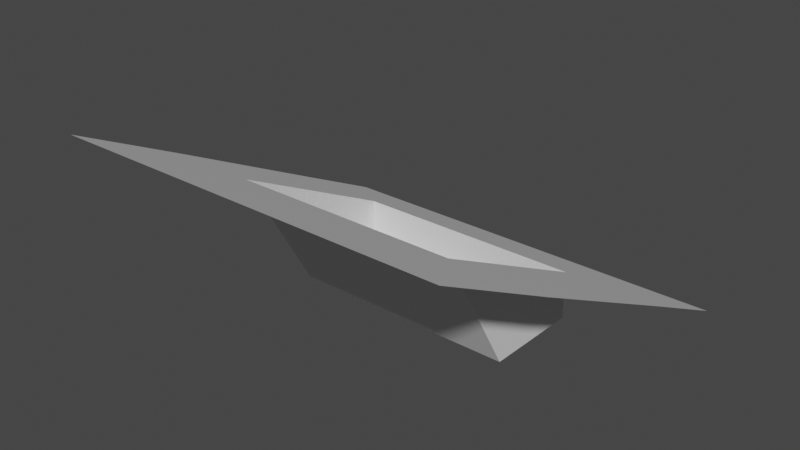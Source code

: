 # Source: Trunk_02.blend  (saved by Blender 3.0.42; exported with 4.5.12 LTS)
import bpy
from mathutils import Matrix  # noqa: F401  (used for matrix-valued properties, if any)

bpy.ops.wm.read_factory_settings(use_empty=True)
scene = bpy.context.scene
scene.name = 'Scene'

# ---- collections
col_collection = bpy.data.collections.new('Collection'); scene.collection.children.link(col_collection)

# ---- materials (node trees are filled in below, after node groups)
mat_material = bpy.data.materials.new('Material')
mat_material.alpha_threshold = 0.0
mat_material.use_transparent_shadow = False
mat_material.line_color = (0.0, 0.0, 0.0, 1.0)

# ---- material node trees
mat_material.use_nodes = True; mat_material.node_tree.nodes.clear()
_N = mat_material.node_tree.nodes; _L = mat_material.node_tree.links
n0 = _N.new('ShaderNodeOutputMaterial'); n0.name = 'Material Output'; n0.location = (300, 300)
n1 = _N.new('ShaderNodeBsdfPrincipled'); n1.name = 'Principled BSDF'; n1.location = (10, 300)
n1.distribution = 'GGX'
n1.subsurface_method = 'RANDOM_WALK_SKIN'
n1.inputs[2].default_value = 0.4
n1.inputs[3].default_value = 1.45
n1.inputs[27].default_value = (0.0, 0.0, 0.0, 1.0)
n1.inputs[28].default_value = 1.0
_L.new(n1.outputs[0], n0.inputs[0])
n0.is_active_output = True

# ---- world
world_world = bpy.data.worlds.new('World'); scene.world = world_world
world_world.use_nodes = True; world_world.node_tree.nodes.clear()
_N = world_world.node_tree.nodes; _L = world_world.node_tree.links
n0 = _N.new('ShaderNodeOutputWorld'); n0.name = 'World Output'; n0.location = (300, 300)
n1 = _N.new('ShaderNodeBackground'); n1.name = 'Background'; n1.location = (10, 300)
n1.inputs[0].default_value = (0.05088, 0.05088, 0.05088, 1.0)
_L.new(n1.outputs[0], n0.inputs[0])
n0.is_active_output = True
world_world.color = (0.05088, 0.05088, 0.05088)
world_world.use_sun_shadow = False
world_world.sun_shadow_jitter_overblur = 0.0

# ---- meshes
me_cube_001 = bpy.data.meshes.new('Cube.001')
me_cube_001.from_pydata([(1.0, 0.0, 1.8), (-1.0, 0.0, 1.8), (1.1, 2.0, 0.8), (-1.1, 2.0, 0.8), (1.05, 0.6, 1.5), (-1.05, 0.6, 1.5), (-0.6097, 2.0, 0.8), (0.6097, 2.0, 0.8), (0.582, 0.6, 1.5), (-0.582, 0.6, 1.5), (0.582, 1.0, 0.8), (-0.582, 1.0, 0.8), (-1.075, 1.5, 1.05), (1.075, 1.5, 1.05), (-0.5959, 1.5, 1.05), (0.5959, 1.5, 1.05), (0.5959, 1.5, 0.8), (-0.5959, 1.5, 0.8)], [], [(15, 13, 2, 7), (1, 0, 4, 8, 9, 5), (12, 14, 6, 3), (11, 10, 16, 17), (9, 8, 10, 11), (16, 10, 8, 15), (5, 9, 14, 12), (8, 4, 13, 15), (7, 6, 14, 15), (14, 17, 16, 15), (11, 17, 14, 9)])
_uv = me_cube_001.uv_layers.new(name='UVMap')
_uv.uv.foreach_set('vector', [0.7083, 0.5, 0.625, 0.5, 0.625, 0.5, 0.7083, 0.5, 0.875, 0.5, 0.625, 0.5, 0.625, 0.5, 0.7083, 0.5, 0.7917, 0.5, 0.875, 0.5, 0.875, 0.5, 0.7917, 0.5, 0.7917, 0.5, 0.875, 0.5, 0.7917, 0.5, 0.7083, 0.5, 0.0, 0.0, 0.0, 0.0, 0.7917, 0.5, 0.7083, 0.5, 0.7083, 0.5, 0.7917, 0.5, 0.0, 0.0, 0.7083, 0.5, 0.7083, 0.5, 0.7083, 0.5, 0.875, 0.5, 0.7917, 0.5, 0.7917, 0.5, 0.875, 0.5, 0.7083, 0.5, 0.625, 0.5, 0.625, 0.5, 0.7083, 0.5, 0.7083, 0.5, 0.7917, 0.5, 0.7917, 0.5, 0.7083, 0.5, 0.7917, 0.5, 0.0, 0.0, 0.0, 0.0, 0.7083, 0.5, 0.7917, 0.5, 0.0, 0.0, 0.7917, 0.5, 0.7917, 0.5])
me_cube_001.materials.append(mat_material)
me_cube_001.use_remesh_preserve_volume = False
me_cube_001.use_remesh_preserve_attributes = False
me_cube_001.use_mirror_vertex_groups = False
me_cube_001.update()

# ---- objects
ob_trunk = bpy.data.objects.new('Trunk', me_cube_001)

# ---- transforms, parenting, visibility, modifiers, constraints
ob_trunk.location = (0.0, 0.0, 0.0)
ob_trunk.lock_rotations_4d = False
ob_trunk.empty_display_type = 'ARROWS'
ob_trunk.lineart.crease_threshold = 0.0

# ---- collection membership
col_collection.objects.link(ob_trunk)

# ---- scene / render settings (as saved in the file)
scene.frame_start = 1; scene.frame_end = 250; scene.frame_set(54)
scene.render.engine = 'BLENDER_EEVEE_NEXT'
scene.cycles.sampling_pattern = 'TABULATED_SOBOL'
scene.cycles.use_light_tree = False
scene.view_settings.view_transform = 'Filmic'
bpy.context.view_layer.update()

# ---- added for rendering (the .blend has no active camera and no usable light): camera, sun
cam_auto = bpy.data.cameras.new('AutoCamera')
cam_auto.lens = 50.0
cam_auto.sensor_width = 36.0
cam_auto.clip_end = 1000.0
ob_auto_camera = bpy.data.objects.new('AutoCamera', cam_auto)
scene.collection.objects.link(ob_auto_camera)
ob_auto_camera.location = (2.90232, -2.48278, 3.62185)
ob_auto_camera.rotation_euler = (1.09748, -7.21219e-08, 0.694738)
scene.camera = ob_auto_camera
light_auto_sun = bpy.data.lights.new('AutoSun', 'SUN')
light_auto_sun.energy = 3.0
light_auto_sun.angle = 0.0523599
ob_auto_sun = bpy.data.objects.new('AutoSun', light_auto_sun)
scene.collection.objects.link(ob_auto_sun)
ob_auto_sun.rotation_euler = (0.872665, 0.174533, 0.523599)
bpy.context.view_layer.update()
